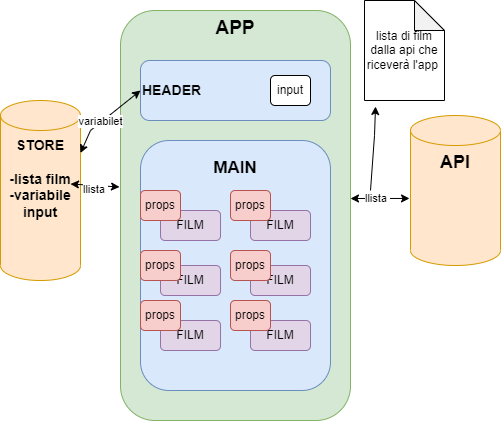

The diagram above was exported from draw.io. Its source (the exported page's mxGraphModel, read from the mxfile embedded in the PNG):
<mxGraphModel dx="498" dy="446" grid="1" gridSize="10" guides="1" tooltips="1" connect="1" arrows="1" fold="1" page="1" pageScale="1" pageWidth="827" pageHeight="1169" math="0" shadow="0">
  <root>
    <mxCell id="0" />
    <mxCell id="1" parent="0" />
    <mxCell id="Le2Ed6DJ84hzCDSRAri3-1" value="API" style="shape=cylinder3;whiteSpace=wrap;html=1;boundedLbl=1;backgroundOutline=1;size=15;fontSize=18;fontStyle=1;fillColor=#ffe6cc;strokeColor=#d79b00;verticalAlign=top;" vertex="1" parent="1">
      <mxGeometry x="420" y="125" width="90" height="150" as="geometry" />
    </mxCell>
    <mxCell id="Le2Ed6DJ84hzCDSRAri3-3" value="&lt;font style=&quot;font-size: 19px;&quot;&gt;APP&lt;/font&gt;&lt;div style=&quot;text-align: justify;&quot;&gt;&lt;/div&gt;" style="rounded=1;whiteSpace=wrap;html=1;fillColor=#d5e8d4;strokeColor=#82b366;verticalAlign=top;fontStyle=1" vertex="1" parent="1">
      <mxGeometry x="130" y="20" width="230" height="410" as="geometry" />
    </mxCell>
    <mxCell id="Le2Ed6DJ84hzCDSRAri3-4" value="&lt;font style=&quot;font-size: 14px;&quot;&gt;HEADER&lt;/font&gt;" style="rounded=1;whiteSpace=wrap;html=1;align=left;fillColor=#dae8fc;strokeColor=#6c8ebf;fontStyle=1" vertex="1" parent="1">
      <mxGeometry x="150" y="70" width="190" height="60" as="geometry" />
    </mxCell>
    <mxCell id="Le2Ed6DJ84hzCDSRAri3-5" value="input" style="rounded=1;whiteSpace=wrap;html=1;" vertex="1" parent="1">
      <mxGeometry x="280" y="85" width="40" height="30" as="geometry" />
    </mxCell>
    <mxCell id="Le2Ed6DJ84hzCDSRAri3-6" value="&lt;h1 style=&quot;font-size: 17px;&quot;&gt;MAIN&lt;/h1&gt;" style="rounded=1;whiteSpace=wrap;html=1;align=center;fillColor=#dae8fc;strokeColor=#6c8ebf;verticalAlign=top;" vertex="1" parent="1">
      <mxGeometry x="150" y="150" width="190" height="250" as="geometry" />
    </mxCell>
    <mxCell id="Le2Ed6DJ84hzCDSRAri3-7" value="FILM" style="rounded=1;whiteSpace=wrap;html=1;fillColor=#e1d5e7;strokeColor=#9673a6;" vertex="1" parent="1">
      <mxGeometry x="170" y="220" width="60" height="30" as="geometry" />
    </mxCell>
    <mxCell id="Le2Ed6DJ84hzCDSRAri3-8" value="FILM" style="rounded=1;whiteSpace=wrap;html=1;fillColor=#e1d5e7;strokeColor=#9673a6;" vertex="1" parent="1">
      <mxGeometry x="260" y="220" width="60" height="30" as="geometry" />
    </mxCell>
    <mxCell id="Le2Ed6DJ84hzCDSRAri3-12" value="FILM" style="rounded=1;whiteSpace=wrap;html=1;fillColor=#e1d5e7;strokeColor=#9673a6;" vertex="1" parent="1">
      <mxGeometry x="260" y="275" width="60" height="30" as="geometry" />
    </mxCell>
    <mxCell id="Le2Ed6DJ84hzCDSRAri3-13" value="FILM" style="rounded=1;whiteSpace=wrap;html=1;fillColor=#e1d5e7;strokeColor=#9673a6;" vertex="1" parent="1">
      <mxGeometry x="170" y="275" width="60" height="30" as="geometry" />
    </mxCell>
    <mxCell id="Le2Ed6DJ84hzCDSRAri3-14" value="FILM" style="rounded=1;whiteSpace=wrap;html=1;fillColor=#e1d5e7;strokeColor=#9673a6;" vertex="1" parent="1">
      <mxGeometry x="170" y="330" width="60" height="30" as="geometry" />
    </mxCell>
    <mxCell id="Le2Ed6DJ84hzCDSRAri3-16" value="&lt;b&gt;&lt;font style=&quot;font-size: 14px;&quot;&gt;STORE&lt;br&gt;&lt;br&gt;-lista film&lt;br&gt;-variabile input&lt;br&gt;&lt;/font&gt;&lt;/b&gt;" style="shape=cylinder3;whiteSpace=wrap;html=1;boundedLbl=1;backgroundOutline=1;size=15;fillColor=#ffe6cc;strokeColor=#d79b00;horizontal=1;verticalAlign=top;" vertex="1" parent="1">
      <mxGeometry x="10" y="110" width="80" height="180" as="geometry" />
    </mxCell>
    <mxCell id="Le2Ed6DJ84hzCDSRAri3-17" value="" style="endArrow=classic;startArrow=classic;html=1;rounded=0;exitX=-0.011;exitY=0.553;exitDx=0;exitDy=0;exitPerimeter=0;" edge="1" parent="1" source="Le2Ed6DJ84hzCDSRAri3-1">
      <mxGeometry width="50" height="50" relative="1" as="geometry">
        <mxPoint x="390" y="210" as="sourcePoint" />
        <mxPoint x="360" y="208" as="targetPoint" />
      </mxGeometry>
    </mxCell>
    <mxCell id="Le2Ed6DJ84hzCDSRAri3-25" value="llista&amp;nbsp;" style="edgeLabel;html=1;align=center;verticalAlign=middle;resizable=0;points=[];" vertex="1" connectable="0" parent="Le2Ed6DJ84hzCDSRAri3-17">
      <mxGeometry x="0.1188" relative="1" as="geometry">
        <mxPoint as="offset" />
      </mxGeometry>
    </mxCell>
    <mxCell id="Le2Ed6DJ84hzCDSRAri3-18" value="" style="endArrow=classic;startArrow=classic;html=1;rounded=0;exitX=-0.011;exitY=0.553;exitDx=0;exitDy=0;exitPerimeter=0;" edge="1" parent="1">
      <mxGeometry width="50" height="50" relative="1" as="geometry">
        <mxPoint x="129" y="196.5" as="sourcePoint" />
        <mxPoint x="80" y="193.5" as="targetPoint" />
        <Array as="points" />
      </mxGeometry>
    </mxCell>
    <mxCell id="Le2Ed6DJ84hzCDSRAri3-22" value="FILM" style="rounded=1;whiteSpace=wrap;html=1;fillColor=#e1d5e7;strokeColor=#9673a6;" vertex="1" parent="1">
      <mxGeometry x="260" y="330" width="60" height="30" as="geometry" />
    </mxCell>
    <mxCell id="Le2Ed6DJ84hzCDSRAri3-26" value="lista di film dalla api che riceverà l'app&amp;nbsp;" style="shape=note;whiteSpace=wrap;html=1;backgroundOutline=1;darkOpacity=0.05;" vertex="1" parent="1">
      <mxGeometry x="374" y="10" width="80" height="100" as="geometry" />
    </mxCell>
    <mxCell id="Le2Ed6DJ84hzCDSRAri3-28" value="" style="endArrow=classic;html=1;rounded=0;entryX=0.138;entryY=1.06;entryDx=0;entryDy=0;entryPerimeter=0;" edge="1" parent="1" target="Le2Ed6DJ84hzCDSRAri3-26">
      <mxGeometry width="50" height="50" relative="1" as="geometry">
        <mxPoint x="380" y="200" as="sourcePoint" />
        <mxPoint x="414" y="115" as="targetPoint" />
        <Array as="points">
          <mxPoint x="384" y="145" />
        </Array>
      </mxGeometry>
    </mxCell>
    <mxCell id="Le2Ed6DJ84hzCDSRAri3-31" value="" style="endArrow=classic;html=1;rounded=0;exitX=1;exitY=0;exitDx=0;exitDy=52.5;exitPerimeter=0;entryX=0;entryY=0.5;entryDx=0;entryDy=0;startArrow=classic;startFill=1;" edge="1" parent="1" source="Le2Ed6DJ84hzCDSRAri3-16" target="Le2Ed6DJ84hzCDSRAri3-4">
      <mxGeometry width="50" height="50" relative="1" as="geometry">
        <mxPoint x="130" y="160" as="sourcePoint" />
        <mxPoint x="180" y="110" as="targetPoint" />
        <Array as="points">
          <mxPoint x="100" y="140" />
        </Array>
      </mxGeometry>
    </mxCell>
    <mxCell id="Le2Ed6DJ84hzCDSRAri3-34" value="variabilet" style="edgeLabel;html=1;align=center;verticalAlign=middle;resizable=0;points=[];" vertex="1" connectable="0" parent="Le2Ed6DJ84hzCDSRAri3-31">
      <mxGeometry x="-0.1451" y="2" relative="1" as="geometry">
        <mxPoint as="offset" />
      </mxGeometry>
    </mxCell>
    <mxCell id="Le2Ed6DJ84hzCDSRAri3-33" value="llista&amp;nbsp;" style="edgeLabel;html=1;align=center;verticalAlign=middle;resizable=0;points=[];" vertex="1" connectable="0" parent="1">
      <mxGeometry x="100.00001184602081" y="189.9979613524437" as="geometry">
        <mxPoint x="4" y="9" as="offset" />
      </mxGeometry>
    </mxCell>
    <mxCell id="Le2Ed6DJ84hzCDSRAri3-35" value="props" style="rounded=1;whiteSpace=wrap;html=1;fillColor=#f8cecc;strokeColor=#b85450;" vertex="1" parent="1">
      <mxGeometry x="150" y="200" width="40" height="30" as="geometry" />
    </mxCell>
    <mxCell id="Le2Ed6DJ84hzCDSRAri3-36" value="props" style="rounded=1;whiteSpace=wrap;html=1;fillColor=#f8cecc;strokeColor=#b85450;" vertex="1" parent="1">
      <mxGeometry x="240" y="200" width="40" height="30" as="geometry" />
    </mxCell>
    <mxCell id="Le2Ed6DJ84hzCDSRAri3-37" value="props" style="rounded=1;whiteSpace=wrap;html=1;fillColor=#f8cecc;strokeColor=#b85450;" vertex="1" parent="1">
      <mxGeometry x="150" y="260" width="40" height="30" as="geometry" />
    </mxCell>
    <mxCell id="Le2Ed6DJ84hzCDSRAri3-38" value="props" style="rounded=1;whiteSpace=wrap;html=1;fillColor=#f8cecc;strokeColor=#b85450;" vertex="1" parent="1">
      <mxGeometry x="240" y="260" width="40" height="30" as="geometry" />
    </mxCell>
    <mxCell id="Le2Ed6DJ84hzCDSRAri3-39" value="props" style="rounded=1;whiteSpace=wrap;html=1;fillColor=#f8cecc;strokeColor=#b85450;" vertex="1" parent="1">
      <mxGeometry x="150" y="310" width="40" height="30" as="geometry" />
    </mxCell>
    <mxCell id="Le2Ed6DJ84hzCDSRAri3-40" value="props" style="rounded=1;whiteSpace=wrap;html=1;fillColor=#f8cecc;strokeColor=#b85450;" vertex="1" parent="1">
      <mxGeometry x="240" y="310" width="40" height="30" as="geometry" />
    </mxCell>
  </root>
</mxGraphModel>